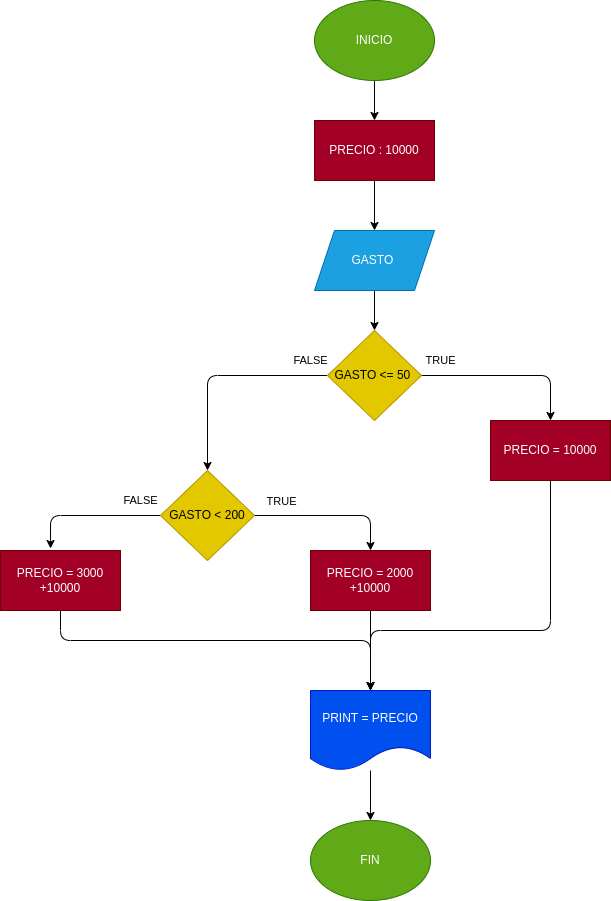

The diagram above was exported from draw.io. Its source (the exported page's mxGraphModel, read from the mxfile embedded in the PNG):
<mxGraphModel dx="832" dy="411" grid="1" gridSize="10" guides="1" tooltips="1" connect="1" arrows="1" fold="1" page="1" pageScale="1" pageWidth="827" pageHeight="1169" math="0" shadow="0">
  <root>
    <mxCell id="0" />
    <mxCell id="1" parent="0" />
    <mxCell id="4" value="" style="edgeStyle=none;html=1;" parent="1" source="2" target="3" edge="1">
      <mxGeometry relative="1" as="geometry" />
    </mxCell>
    <mxCell id="2" value="INICIO" style="ellipse;whiteSpace=wrap;html=1;fillColor=#60a917;fontColor=#ffffff;strokeColor=#2D7600;" parent="1" vertex="1">
      <mxGeometry x="354" y="20" width="120" height="80" as="geometry" />
    </mxCell>
    <mxCell id="6" value="" style="edgeStyle=none;html=1;" parent="1" source="3" target="5" edge="1">
      <mxGeometry relative="1" as="geometry" />
    </mxCell>
    <mxCell id="3" value="PRECIO : 10000" style="rounded=0;whiteSpace=wrap;html=1;fillColor=#a20025;fontColor=#ffffff;strokeColor=#6F0000;" parent="1" vertex="1">
      <mxGeometry x="354" y="140" width="120" height="60" as="geometry" />
    </mxCell>
    <mxCell id="11" value="" style="edgeStyle=none;html=1;" parent="1" source="5" target="10" edge="1">
      <mxGeometry relative="1" as="geometry" />
    </mxCell>
    <mxCell id="5" value="GASTO&amp;nbsp;" style="shape=parallelogram;perimeter=parallelogramPerimeter;whiteSpace=wrap;html=1;fixedSize=1;fillColor=#1ba1e2;fontColor=#ffffff;strokeColor=#006EAF;" parent="1" vertex="1">
      <mxGeometry x="354" y="250" width="120" height="60" as="geometry" />
    </mxCell>
    <mxCell id="14" value="FALSE" style="edgeStyle=none;html=1;entryX=0.5;entryY=0;entryDx=0;entryDy=0;" parent="1" source="10" target="12" edge="1">
      <mxGeometry x="-0.8419" y="-15" relative="1" as="geometry">
        <Array as="points">
          <mxPoint x="247" y="395" />
        </Array>
        <mxPoint as="offset" />
      </mxGeometry>
    </mxCell>
    <mxCell id="17" value="TRUE" style="edgeStyle=none;html=1;entryX=0.5;entryY=0;entryDx=0;entryDy=0;" parent="1" source="10" edge="1">
      <mxGeometry x="-0.7816" y="15" relative="1" as="geometry">
        <mxPoint x="590" y="440" as="targetPoint" />
        <Array as="points">
          <mxPoint x="590" y="395" />
        </Array>
        <mxPoint as="offset" />
      </mxGeometry>
    </mxCell>
    <mxCell id="10" value="GASTO &amp;lt;= 50&amp;nbsp;" style="rhombus;whiteSpace=wrap;html=1;fillColor=#e3c800;fontColor=#000000;strokeColor=#B09500;" parent="1" vertex="1">
      <mxGeometry x="367" y="350" width="94" height="90" as="geometry" />
    </mxCell>
    <mxCell id="19" style="edgeStyle=none;html=1;entryX=0.5;entryY=0;entryDx=0;entryDy=0;" parent="1" source="12" edge="1">
      <mxGeometry relative="1" as="geometry">
        <mxPoint x="410" y="570" as="targetPoint" />
        <Array as="points">
          <mxPoint x="410" y="535" />
        </Array>
      </mxGeometry>
    </mxCell>
    <mxCell id="25" value="TRUE" style="edgeLabel;html=1;align=center;verticalAlign=middle;resizable=0;points=[];" vertex="1" connectable="0" parent="19">
      <mxGeometry x="-0.3907" y="1" relative="1" as="geometry">
        <mxPoint x="-20" y="-14" as="offset" />
      </mxGeometry>
    </mxCell>
    <mxCell id="24" value="FALSE" style="edgeStyle=none;html=1;entryX=0.417;entryY=-0.033;entryDx=0;entryDy=0;entryPerimeter=0;" edge="1" parent="1" source="12" target="23">
      <mxGeometry x="-0.7203" y="-15" relative="1" as="geometry">
        <Array as="points">
          <mxPoint x="90" y="535" />
        </Array>
        <mxPoint as="offset" />
      </mxGeometry>
    </mxCell>
    <mxCell id="12" value="GASTO &amp;lt; 200" style="rhombus;whiteSpace=wrap;html=1;fillColor=#e3c800;fontColor=#000000;strokeColor=#B09500;" parent="1" vertex="1">
      <mxGeometry x="200" y="490" width="94" height="90" as="geometry" />
    </mxCell>
    <mxCell id="27" style="edgeStyle=none;html=1;entryX=0.5;entryY=0;entryDx=0;entryDy=0;" edge="1" parent="1" source="20" target="26">
      <mxGeometry relative="1" as="geometry">
        <Array as="points">
          <mxPoint x="590" y="650" />
          <mxPoint x="410" y="650" />
        </Array>
      </mxGeometry>
    </mxCell>
    <mxCell id="20" value="PRECIO = 10000" style="rounded=0;whiteSpace=wrap;html=1;fillColor=#a20025;fontColor=#ffffff;strokeColor=#6F0000;" vertex="1" parent="1">
      <mxGeometry x="530" y="440" width="120" height="60" as="geometry" />
    </mxCell>
    <mxCell id="28" style="edgeStyle=none;html=1;entryX=0.5;entryY=0;entryDx=0;entryDy=0;" edge="1" parent="1" source="21" target="26">
      <mxGeometry relative="1" as="geometry" />
    </mxCell>
    <mxCell id="21" value="PRECIO = 2000 +10000" style="rounded=0;whiteSpace=wrap;html=1;fillColor=#a20025;fontColor=#ffffff;strokeColor=#6F0000;" vertex="1" parent="1">
      <mxGeometry x="350" y="570" width="120" height="60" as="geometry" />
    </mxCell>
    <mxCell id="29" style="edgeStyle=none;html=1;entryX=0.5;entryY=0;entryDx=0;entryDy=0;exitX=0.5;exitY=1;exitDx=0;exitDy=0;" edge="1" parent="1" source="23" target="26">
      <mxGeometry relative="1" as="geometry">
        <Array as="points">
          <mxPoint x="100" y="660" />
          <mxPoint x="410" y="660" />
        </Array>
      </mxGeometry>
    </mxCell>
    <mxCell id="23" value="PRECIO = 3000 +10000" style="rounded=0;whiteSpace=wrap;html=1;fillColor=#a20025;fontColor=#ffffff;strokeColor=#6F0000;" vertex="1" parent="1">
      <mxGeometry x="40" y="570" width="120" height="60" as="geometry" />
    </mxCell>
    <mxCell id="31" style="edgeStyle=none;html=1;entryX=0.5;entryY=0;entryDx=0;entryDy=0;" edge="1" parent="1" source="26" target="30">
      <mxGeometry relative="1" as="geometry" />
    </mxCell>
    <mxCell id="26" value="PRINT = PRECIO" style="shape=document;whiteSpace=wrap;html=1;boundedLbl=1;fillColor=#0050ef;fontColor=#ffffff;strokeColor=#001DBC;" vertex="1" parent="1">
      <mxGeometry x="350" y="710" width="120" height="80" as="geometry" />
    </mxCell>
    <mxCell id="30" value="FIN" style="ellipse;whiteSpace=wrap;html=1;fillColor=#60a917;fontColor=#ffffff;strokeColor=#2D7600;" vertex="1" parent="1">
      <mxGeometry x="350" y="840" width="120" height="80" as="geometry" />
    </mxCell>
  </root>
</mxGraphModel>